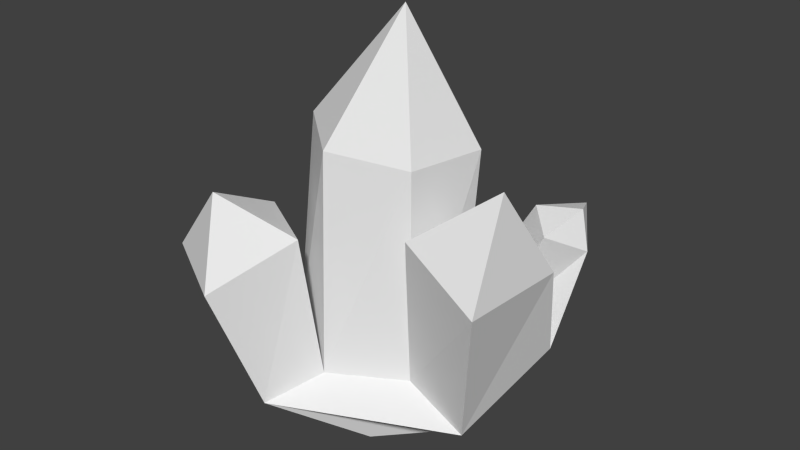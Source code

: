 # Source: crystal.blend  (saved by Blender 2.76.0; exported with 4.5.12 LTS)
import bpy
from mathutils import Matrix  # noqa: F401  (used for matrix-valued properties, if any)

bpy.ops.wm.read_factory_settings(use_empty=True)
scene = bpy.context.scene
scene.name = 'Scene'

# ---- collections
col_collection_1 = bpy.data.collections.new('Collection 1'); scene.collection.children.link(col_collection_1)

# ---- world
world_world = bpy.data.worlds.new('World'); scene.world = world_world
world_world.color = (0.05088, 0.05088, 0.05088)
world_world.use_sun_shadow = False
world_world.sun_shadow_jitter_overblur = 0.0
world_world.cycles.sampling_method = 'MANUAL'
world_world.cycles.sample_map_resolution = 256

# ---- meshes
me_cylinder = bpy.data.meshes.new('Cylinder')
me_cylinder.from_pydata([(-0.05098, 0.002589, -0.3185), (-0.2264, 0.6463, -0.829), (0.2923, 0.002589, -0.2393), (0.8801, 0.5806, -0.2137), (0.3954, 0.002589, 0.09766), (0.7593, 0.3143, 0.3625), (0.1551, 0.002589, 0.3553), (-0.1499, 0.3375, 0.8154), (-0.1882, 0.002589, 0.2761), (-0.5702, 0.2393, 0.4612), (-0.2912, 0.002589, -0.06078), (-0.564, 0.2541, -0.3044), (0.4038, 0.4053, -0.08424), (-2.98e-08, 0.44, -0.3637), (0.3869, 0.44, 0.3065), (-7.451e-08, 0.44, 0.5299), (-0.3869, 0.44, 0.3065), (-0.3869, 0.44, -0.1403), (0.4453, 1.576, -0.1625), (0.1068, 1.608, -0.4523), (0.3647, 1.584, 0.2769), (-0.05443, 1.624, 0.4265), (-0.393, 1.656, 0.1367), (-0.3124, 1.648, -0.3027), (0.08887, 2.276, -0.0129), (-0.7452, 1.036, 0.7687), (-0.2536, 1.036, 1.052), (-0.4534, 1.218, 0.384), (-0.06642, 1.218, 0.6074), (-0.4719, 1.408, 0.768), (-0.0807, 1.471, -0.4901), (-0.7244, 1.128, -0.7098), (-0.2697, 1.15, -0.9411), (-0.4786, 1.452, -0.2877), (-0.4886, 1.787, -0.8408), (0.1935, 0.44, -0.252), (0.3198, 0.5431, -0.6229), (0.1207, 0.002589, -0.2789), (0.276, 1.592, -0.3074), (0.9608, 1.106, -0.3644), (0.8187, 1.207, -0.1856), (0.8367, 1.27, -0.5382), (0.6616, 1.275, -0.3452), (0.9056, 1.313, -0.3863), (0.9573, 1.153, 0.5852), (0.9686, 1.129, -0.04674), (0.4755, 1.328, 0.4558), (0.4923, 1.293, 0.06505), (0.8645, 1.623, 0.2462)], [], [(37, 36, 3, 2), (2, 3, 5, 4), (4, 5, 7, 6), (6, 7, 9, 8), (5, 3, 45, 44), (10, 11, 1, 0), (8, 9, 11, 10), (0, 37, 2, 4, 6, 8, 10), (13, 17, 23, 19), (11, 9, 16, 17), (36, 1, 13, 35), (7, 5, 14, 15), (11, 17, 33, 31), (7, 15, 28, 26), (16, 15, 21, 22), (14, 12, 18, 20), (17, 16, 22, 23), (15, 14, 20, 21), (35, 13, 19, 38), (20, 18, 24), (23, 22, 24), (21, 20, 24), (18, 38, 19, 24), (19, 23, 24), (22, 21, 24), (15, 16, 27, 28), (16, 9, 25, 27), (9, 7, 26, 25), (13, 1, 32, 30), (1, 11, 31, 32), (17, 13, 30, 33), (36, 35, 42, 41), (26, 28, 29), (28, 27, 29), (27, 25, 29), (25, 26, 29), (35, 12, 40, 42), (0, 1, 36, 37), (3, 36, 41, 39), (12, 35, 38, 18), (32, 31, 34), (33, 30, 34), (30, 32, 34), (31, 33, 34), (12, 3, 39, 40), (39, 41, 43), (41, 42, 43), (42, 40, 43), (40, 39, 43), (14, 5, 44, 46), (12, 14, 46, 47), (3, 12, 47, 45), (45, 47, 48), (44, 45, 48), (46, 44, 48), (47, 46, 48)])
me_cylinder.use_remesh_preserve_volume = False
me_cylinder.use_remesh_preserve_attributes = False
me_cylinder.use_mirror_vertex_groups = False
me_cylinder.update()

# ---- objects
ob_cylinder = bpy.data.objects.new('Cylinder', me_cylinder)

# ---- transforms, parenting, visibility, modifiers, constraints
ob_cylinder.location = (0.0, 0.0, 0.0)
ob_cylinder.rotation_euler = (1.571, -0.0, 0.0)
ob_cylinder.lineart.crease_threshold = 0.0

# ---- collection membership
col_collection_1.objects.link(ob_cylinder)

# ---- scene / render settings (as saved in the file)
scene.frame_start = 1; scene.frame_end = 250; scene.frame_set(1)
scene.render.engine = 'BLENDER_EEVEE_NEXT'
scene.render.resolution_percentage = 50
scene.render.dither_intensity = 0.0
scene.cycles.use_denoising = False
scene.cycles.samples = 10
scene.cycles.sampling_pattern = 'TABULATED_SOBOL'
scene.cycles.light_sampling_threshold = 0.0
scene.cycles.use_adaptive_sampling = False
scene.cycles.use_light_tree = False
scene.cycles.blur_glossy = 0.0
scene.cycles.pixel_filter_type = 'GAUSSIAN'
scene.cycles.sample_clamp_indirect = 0.0
scene.view_settings.view_transform = 'Standard'
bpy.context.view_layer.update()

# ---- added for rendering (the .blend has no active camera and no usable light): camera, sun
cam_auto = bpy.data.cameras.new('AutoCamera')
cam_auto.lens = 50.0
cam_auto.sensor_width = 36.0
cam_auto.clip_end = 1000.0
ob_auto_camera = bpy.data.objects.new('AutoCamera', cam_auto)
scene.collection.objects.link(ob_auto_camera)
ob_auto_camera.location = (3.32741, -3.91458, 3.71189)
ob_auto_camera.rotation_euler = (1.09748, -7.21219e-08, 0.694738)
scene.camera = ob_auto_camera
light_auto_sun = bpy.data.lights.new('AutoSun', 'SUN')
light_auto_sun.energy = 3.0
light_auto_sun.angle = 0.0523599
ob_auto_sun = bpy.data.objects.new('AutoSun', light_auto_sun)
scene.collection.objects.link(ob_auto_sun)
ob_auto_sun.rotation_euler = (0.872665, 0.174533, 0.523599)
bpy.context.view_layer.update()
